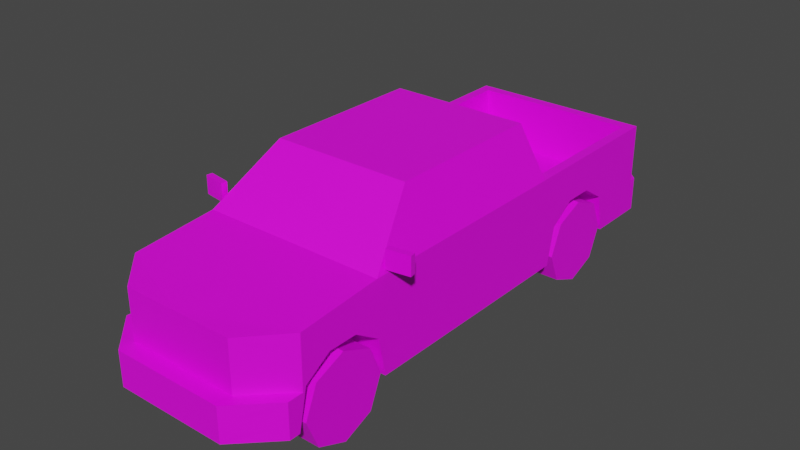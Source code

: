 # Source: Veh_Pickup_03_Yellow.blend  (saved by Blender 2.90.8; exported with 4.5.12 LTS)
import bpy
from mathutils import Matrix  # noqa: F401  (used for matrix-valued properties, if any)

bpy.ops.wm.read_factory_settings(use_empty=True)
scene = bpy.context.scene
scene.name = 'Scene'

# ---- collections
col_collection = bpy.data.collections.new('Collection'); scene.collection.children.link(col_collection)

# ---- images (referenced by path relative to the original .blend; pixels are not part of the script)
import os
ASSET_DIR = os.environ.get("B2B_ASSET_DIR", "")  # directory of the original .blend (textures are referenced by path, not embedded)
HERE = os.path.dirname(os.path.abspath(__file__))  # packed textures are extracted next to this script under _unpacked/

def load_image(name, relpath, width, height, colorspace="sRGB"):
    """Load a texture the original file referenced (path relative to the .blend, or extracted next to this script)."""
    p = next((c for c in (os.path.join(HERE, relpath), os.path.join(ASSET_DIR, relpath)) if relpath and os.path.exists(c)), "")
    if p:
        img = bpy.data.images.load(p, check_existing=True)
        img.name = name
    else:  # same state as the original file: an image datablock whose file is absent (Cycles renders it pink)
        img = bpy.data.images.new(name, width, height)
        img.source = "FILE"
        img.filepath = "//" + (relpath or name)
    img.colorspace_settings.name = colorspace
    return img
img_city_vehicles_pallete_png = load_image('city_vehicles_pallete.png', 'city_vehicles_pallete.png', 1024, 1024, 'sRGB')

# ---- materials (node trees are filled in below, after node groups)
mat_material_001 = bpy.data.materials.new('Material.001')
mat_material_001.use_transparent_shadow = False

# ---- material node trees
mat_material_001.use_nodes = True; mat_material_001.node_tree.nodes.clear()
_N = mat_material_001.node_tree.nodes; _L = mat_material_001.node_tree.links
n0 = _N.new('ShaderNodeBsdfPrincipled'); n0.name = 'Principled BSDF'; n0.location = (10, 300)
n0.distribution = 'GGX'
n0.subsurface_method = 'BURLEY'
n0.inputs[3].default_value = 1.45
n0.inputs[27].default_value = (0.0, 0.0, 0.0, 1.0)
n0.inputs[28].default_value = 1.0
n1 = _N.new('ShaderNodeOutputMaterial'); n1.name = 'Material Output'; n1.location = (300, 300)
n2 = _N.new('ShaderNodeTexImage'); n2.name = 'Image Texture'; n2.location = (-361, 1)
n2.image = img_city_vehicles_pallete_png
n2.interpolation = 'Closest'
_L.new(n0.outputs[0], n1.inputs[0])
_L.new(n2.outputs[0], n0.inputs[0])
n1.is_active_output = True

# ---- world
world_world = bpy.data.worlds.new('World'); scene.world = world_world
world_world.use_nodes = True; world_world.node_tree.nodes.clear()
_N = world_world.node_tree.nodes; _L = world_world.node_tree.links
n0 = _N.new('ShaderNodeOutputWorld'); n0.name = 'World Output'; n0.location = (300, 300)
n1 = _N.new('ShaderNodeBackground'); n1.name = 'Background'; n1.location = (10, 300)
n1.inputs[0].default_value = (0.05088, 0.05088, 0.05088, 1.0)
_L.new(n1.outputs[0], n0.inputs[0])
n0.is_active_output = True
world_world.color = (0.05088, 0.05088, 0.05088)
world_world.use_sun_shadow = False
world_world.sun_shadow_jitter_overblur = 0.0

# ---- meshes
me_plane = bpy.data.meshes.new('Plane')
me_plane.from_pydata([(0.3294, -1.288, 0.4533), (0.3294, -0.7977, 0.4533), (0.3294, 0.7095, 0.4533), (0.3294, 1.2, 0.4533), (0.4947, 1.518, 0.7855), (0.5561, 1.58, 0.2214), (0.5096, -0.7794, 0.804), (0.3912, -0.4659, 1.073), (0.5561, 0.5821, 0.2214), (0.542, 0.4541, 0.8133), (0.4317, 0.4541, 1.064), (0.542, -0.0557, 0.8133), (0.5561, -0.0009182, 0.2214), (0.4317, -0.0557, 1.064), (0.4317, -0.4255, 1.064), (0.542, -0.7174, 0.8133), (0.4176, -0.4393, 1.096), (0.5561, -0.806, 0.7812), (0.4317, 0.05123, 1.064), (0.542, 0.05123, 0.8133), (0.5028, 0.5759, 0.8157), (0.3946, 0.5318, 1.061), (0.5561, -0.0009181, 0.7812), (0.4176, -0.0009182, 1.096), (0.4947, 0.6434, 0.7815), (0.4176, 0.5256, 1.096), (0.3378, -1.525, 0.7291), (0.5561, -1.307, 0.7385), (0.3378, -1.525, 0.2214), (0.5561, -1.307, 0.428), (0.3378, -1.525, 0.428), (0.3378, -1.618, 0.428), (0.3378, -1.618, 0.2214), (0.5561, -1.401, 0.2214), (0.5561, -1.401, 0.428), (0.256, -1.525, 0.6749), (0.2903, -1.525, 0.6291), (0.2903, -1.525, 0.5058), (0.3705, -1.492, 0.6768), (0.3705, -1.492, 0.5001), (0.5156, -1.348, 0.5001), (0.5156, -1.348, 0.6768), (0.3705, -1.492, 0.6152), (0.3705, -1.492, 0.5592), (0.4484, -1.415, 0.6152), (0.4484, -1.415, 0.5592), (0.4098, -1.453, 0.6768), (0.4098, -1.453, 0.6152), (0.4098, -1.453, 0.5001), (0.4098, -1.453, 0.5592), (0.3956, -1.561, 0.3657), (0.3956, -1.561, 0.2779), (0.4932, -1.463, 0.2779), (0.4932, -1.463, 0.3657), (0.09923, -1.618, 0.3826), (0.09923, -1.618, 0.2773), (0.1946, -1.525, 0.5058), (0.1946, -1.525, 0.5657), (0.06178, -1.525, 0.5657), (0.06178, -1.525, 0.6085), (0.5561, 1.2, 0.4533), (0.5561, 0.7095, 0.4533), (0.3294, 0.9548, 0.2214), (0.5561, 0.6606, 0.2214), (0.3294, 0.6606, 0.2214), (0.5561, 1.246, 0.2214), (0.3294, 1.246, 0.2214), (0.5561, -0.7977, 0.4533), (0.5561, -0.806, 0.458), (0.5561, -1.288, 0.4533), (0.3294, -1.043, 0.2214), (0.5561, -1.307, 0.3621), (0.3294, -1.337, 0.2214), (0.5263, -1.337, 0.2214), (0.5561, -1.337, 0.2214), (0.5561, -0.7518, 0.2214), (0.3294, -0.7518, 0.2214), (0.3294, -0.9557, 0.5551), (0.3294, -1.13, 0.5551), (0.3294, -1.043, 0.5268), (0.5561, -1.13, 0.5551), (0.5561, -0.9557, 0.5551), (0.3294, 1.042, 0.5551), (0.3294, 0.8675, 0.5551), (0.3294, 0.9548, 0.516), (0.5561, 0.8675, 0.5551), (0.5561, 1.042, 0.5551), (0.5561, 1.58, 0.7858), (0.5561, 0.5821, 0.7812), (0.5561, 1.58, 0.428), (0.5097, 1.667, 0.2214), (0.5561, 1.62, 0.2214), (0.5561, 1.62, 0.428), (0.5097, 1.667, 0.428), (0.4947, 1.519, 0.4533), (0.4947, 0.6445, 0.4533), (0.5561, 1.58, 0.5145), (0.5561, 1.58, 0.685), (0.5561, 1.419, 0.685), (0.5561, 1.419, 0.6272), (0.5561, 1.469, 0.5609), (0.5561, 1.469, 0.5145), (0.4617, 1.58, 0.685), (0.4617, 1.58, 0.5145), (0.14, 1.58, 0.7858), (0.14, 1.58, 0.7443), (0.1023, 1.58, 0.7067), (0.4617, 1.58, 0.5609), (0.5561, 1.58, 0.5609), (0.1002, 1.667, 0.384), (0.1002, 1.667, 0.2765), (0.3294, 0.9548, 0.4533), (0.4947, 1.2, 0.7835), (0.4947, 1.042, 0.7825), (0.4947, 0.8675, 0.782), (0.4947, 0.7095, 0.7818), (0.4947, 1.2, 0.4533), (0.4947, 1.042, 0.5551), (0.4947, 0.8675, 0.5551), (0.4947, 0.7095, 0.4533), (0.3294, 1.519, 0.4533), (0.3294, 0.6445, 0.4533), (-0.3294, -1.288, 0.4533), (-0.3294, -0.7977, 0.4533), (-0.3294, 0.7095, 0.4533), (-0.3294, 1.2, 0.4533), (-0.4947, 1.518, 0.7855), (-0.5561, 1.58, 0.2214), (-0.5096, -0.7794, 0.804), (-0.3912, -0.4659, 1.073), (-0.5561, 0.5821, 0.2214), (-0.542, 0.4541, 0.8133), (-0.4317, 0.4541, 1.064), (0.0, -1.525, 0.7291), (0.0, -1.525, 0.2214), (0.0, 1.58, 0.7858), (0.0, 1.58, 0.2214), (0.0, -0.806, 0.7812), (0.0, -0.4393, 1.096), (0.0, 0.5821, 0.2214), (0.0, 0.5821, 0.7812), (0.0, 0.5256, 1.096), (-0.542, -0.0557, 0.8133), (-0.5561, -0.0009182, 0.2214), (-0.4317, -0.0557, 1.064), (-0.4317, -0.4255, 1.064), (-0.542, -0.7174, 0.8133), (0.0, -0.4659, 1.073), (0.0, -0.7794, 0.804), (-0.4176, -0.4393, 1.096), (-0.5561, -0.806, 0.7812), (-0.4317, 0.05123, 1.064), (-0.542, 0.05123, 0.8133), (-0.5028, 0.5759, 0.8157), (-0.3946, 0.5318, 1.061), (-0.5561, -0.0009181, 0.7812), (-0.4176, -0.0009182, 1.096), (-0.4947, 0.6434, 0.7815), (-0.4176, 0.5256, 1.096), (0.0, 0.5759, 0.8157), (0.0, 0.5318, 1.061), (-0.3378, -1.525, 0.7291), (-0.5561, -1.307, 0.7385), (-0.3378, -1.525, 0.2214), (-0.5561, -1.307, 0.428), (0.0, -1.525, 0.428), (-0.3378, -1.525, 0.428), (0.0, -1.618, 0.428), (0.0, -1.618, 0.2214), (-0.3378, -1.618, 0.428), (-0.3378, -1.618, 0.2214), (-0.5561, -1.401, 0.2214), (-0.5561, -1.401, 0.428), (0.0, -1.525, 0.6749), (0.0, -1.525, 0.5058), (-0.256, -1.525, 0.6749), (-0.2903, -1.525, 0.6291), (-0.2903, -1.525, 0.5058), (-0.3705, -1.492, 0.6768), (-0.3705, -1.492, 0.5001), (-0.5156, -1.348, 0.5001), (-0.5156, -1.348, 0.6768), (-0.3705, -1.492, 0.6152), (-0.3705, -1.492, 0.5592), (-0.4484, -1.415, 0.6152), (-0.4484, -1.415, 0.5592), (-0.4098, -1.453, 0.6768), (-0.4098, -1.453, 0.6152), (-0.4098, -1.453, 0.5001), (-0.4098, -1.453, 0.5592), (-0.3956, -1.561, 0.3657), (-0.3956, -1.561, 0.2779), (-0.4932, -1.463, 0.2779), (-0.4932, -1.463, 0.3657), (0.0, -1.618, 0.3826), (0.0, -1.618, 0.2773), (-0.09923, -1.618, 0.3826), (-0.09923, -1.618, 0.2773), (-0.1946, -1.525, 0.5058), (0.0, -1.525, 0.6085), (0.0, -1.525, 0.5657), (-0.1946, -1.525, 0.5657), (-0.06178, -1.525, 0.5657), (-0.06178, -1.525, 0.6085), (-0.5561, 1.2, 0.4533), (-0.5561, 0.7095, 0.4533), (-0.3294, 0.9548, 0.2214), (-0.5561, 0.6606, 0.2214), (-0.3294, 0.6606, 0.2214), (-0.5561, 1.246, 0.2214), (-0.3294, 1.246, 0.2214), (-0.5561, -0.7977, 0.4533), (-0.5561, -0.806, 0.458), (-0.5561, -1.288, 0.4533), (-0.3294, -1.043, 0.2214), (-0.5561, -1.307, 0.3621), (-0.3294, -1.337, 0.2214), (-0.5263, -1.337, 0.2214), (-0.5561, -1.337, 0.2214), (-0.5561, -0.7518, 0.2214), (-0.3294, -0.7518, 0.2214), (-0.3294, -0.9557, 0.5551), (-0.3294, -1.13, 0.5551), (-0.3294, -1.043, 0.5268), (-0.5561, -1.13, 0.5551), (-0.5561, -0.9557, 0.5551), (-0.3294, 1.042, 0.5551), (-0.3294, 0.8675, 0.5551), (-0.3294, 0.9548, 0.516), (-0.5561, 0.8675, 0.5551), (-0.5561, 1.042, 0.5551), (-0.5561, 1.58, 0.7858), (-0.5561, 0.5821, 0.7812), (0.0, 0.6434, 0.7815), (0.0, 1.518, 0.7855), (0.0, 1.58, 0.428), (-0.5561, 1.58, 0.428), (0.0, 1.667, 0.2214), (0.0, 1.667, 0.428), (-0.5097, 1.667, 0.2214), (-0.5561, 1.62, 0.2214), (-0.5561, 1.62, 0.428), (-0.5097, 1.667, 0.428), (0.0, 1.519, 0.4533), (0.0, 0.6445, 0.4533), (-0.4947, 1.519, 0.4533), (-0.4947, 0.6445, 0.4533), (-0.5561, 1.58, 0.5145), (-0.5561, 1.58, 0.685), (-0.5561, 1.419, 0.685), (-0.5561, 1.419, 0.6272), (-0.5561, 1.469, 0.5609), (-0.5561, 1.469, 0.5145), (-0.4617, 1.58, 0.685), (-0.4617, 1.58, 0.5145), (0.0, 1.58, 0.7067), (-0.14, 1.58, 0.7858), (-0.14, 1.58, 0.7443), (-0.1023, 1.58, 0.7067), (-0.4617, 1.58, 0.5609), (-0.5561, 1.58, 0.5609), (0.0, 1.667, 0.2765), (0.0, 1.667, 0.384), (-0.1002, 1.667, 0.384), (-0.1002, 1.667, 0.2765), (-0.3294, 0.9548, 0.4533), (-0.4947, 1.2, 0.7835), (-0.4947, 1.042, 0.7825), (-0.4947, 0.8675, 0.782), (-0.4947, 0.7095, 0.7818), (-0.4947, 1.2, 0.4533), (-0.4947, 1.042, 0.5551), (-0.4947, 0.8675, 0.5551), (-0.4947, 0.7095, 0.4533), (-0.3294, 1.519, 0.4533), (-0.3294, 0.6445, 0.4533), (0.5498, -0.7415, 0.7998), (0.5498, -0.7415, 0.9086), (0.5443, -0.7067, 0.7998), (0.5443, -0.7067, 0.9086), (0.6857, -0.7203, 0.7998), (0.6857, -0.7203, 0.9086), (0.6803, -0.6855, 0.7998), (0.6803, -0.6855, 0.9086), (-0.5498, -0.7415, 0.7998), (-0.5498, -0.7415, 0.9086), (-0.5443, -0.7067, 0.7998), (-0.5443, -0.7067, 0.9086), (-0.6857, -0.7203, 0.7998), (-0.6857, -0.7203, 0.9086), (-0.6803, -0.6855, 0.7998), (-0.6803, -0.6855, 0.9086), (0.3087, 0.6986, 0.4473), (0.3087, 1.211, 0.4473), (0.3087, 1.046, 0.5683), (0.3087, 0.8636, 0.5683), (0.3087, 0.9548, 0.5218), (0.3087, 0.9548, 0.4473), (0.5258, 1.211, 0.4473), (0.5258, 1.046, 0.5683), (0.5258, 0.8636, 0.5683), (0.5258, 0.6986, 0.4473), (-0.3087, 0.6986, 0.4473), (-0.3087, 1.211, 0.4473), (-0.3087, 1.046, 0.5683), (-0.3087, 0.8636, 0.5683), (-0.3087, 0.9548, 0.5218), (-0.3087, 0.9548, 0.4473), (-0.5258, 1.211, 0.4473), (-0.5258, 1.046, 0.5683), (-0.5258, 0.8636, 0.5683), (-0.5258, 0.6986, 0.4473), (0.4317, -0.0009182, 1.064), (0.542, -0.0009181, 0.8133), (-0.4317, -0.0009182, 1.064), (-0.542, -0.0009181, 0.8133)], [], [(77, 1, 67, 68, 81), (70, 1, 77, 79), (1, 76, 75, 67), (117, 116, 60, 86), (3, 82, 84, 111), (3, 66, 65, 60, 116), (28, 73, 74, 33, 32), (6, 7, 147, 148), (233, 24, 95, 121, 244), (16, 23, 25, 141, 138), (21, 20, 159, 160), (87, 97, 102, 107, 103, 96, 89, 235, 255, 106, 105, 104), (15, 11, 13, 14), (22, 12, 8, 88), (18, 19, 9, 10), (7, 6, 17, 16), (6, 148, 137, 17), (147, 7, 16, 138), (15, 14, 16, 17), (14, 13, 23, 16), (11, 15, 17, 22), (13, 312, 23), (10, 9, 88, 25), (9, 19, 22, 88), (18, 10, 25, 23), (19, 313, 22), (20, 21, 25, 88), (159, 20, 88, 140), (21, 160, 141, 25), (26, 30, 39, 43, 42, 38, 46, 41, 27), (26, 27, 17, 137, 133), (165, 30, 26, 133, 173, 35, 36, 37, 56, 174), (32, 31, 167, 194, 54, 55, 195, 168), (34, 31, 50, 53), (30, 165, 167, 31), (134, 28, 32, 168), (29, 30, 31, 34), (174, 56, 57, 58, 200), (27, 41, 40, 48, 39, 30, 29), (40, 41, 46, 47, 44, 45, 49, 48), (43, 49, 47, 42), (48, 49, 43, 39), (47, 46, 38, 42), (47, 49, 45, 44), (195, 55, 54, 194), (53, 50, 51, 52), (52, 51, 32, 33, 34, 53), (32, 51, 50, 31), (200, 58, 59, 199), (59, 58, 57), (62, 2, 64), (119, 118, 85, 61), (88, 8, 63, 61, 85, 86, 60, 65, 5, 89, 96, 101, 100, 99, 98, 97, 87), (64, 2, 119, 61, 63), (66, 3, 62), (68, 67, 75, 12, 22, 17), (0, 78, 80, 69), (72, 0, 69, 71, 74, 73), (74, 71, 29, 34, 33), (27, 29, 71, 69, 80, 81, 68, 17), (76, 1, 70), (70, 0, 72), (5, 65, 66, 62, 64, 63, 8, 139, 136), (8, 12, 75, 76, 70, 72, 73, 28, 134, 139), (77, 78, 79), (80, 78, 77, 81), (70, 79, 78, 0), (82, 83, 84), (118, 83, 82, 117), (111, 84, 83, 2), (4, 112, 113, 114, 115, 24, 88, 87), (24, 233, 140, 88), (234, 4, 87, 104, 135), (89, 5, 91, 92), (235, 89, 92, 93, 238), (238, 93, 90, 237, 261, 110, 109, 262), (90, 93, 92, 91), (5, 136, 237, 90, 91), (82, 3, 116, 117), (4, 234, 243, 120, 94), (85, 118, 117, 86), (97, 98, 99, 100, 108), (96, 103, 107, 108), (104, 105, 106, 255, 135), (108, 107, 102, 97), (108, 100, 101, 96), (262, 109, 110, 261), (62, 3, 111), (62, 111, 2), (2, 83, 118, 119), (113, 117, 118, 114), (112, 116, 117, 113), (114, 118, 119, 115), (112, 4, 94, 116), (95, 24, 115, 119), (116, 94, 120, 3), (95, 119, 2, 121), (3, 120, 243, 244, 121, 2, 111), (221, 225, 212, 211, 123), (214, 223, 221, 123), (123, 211, 219, 220), (271, 230, 204, 270), (125, 265, 228, 226), (125, 270, 204, 209, 210), (163, 170, 171, 218, 217), (128, 148, 147, 129), (233, 244, 275, 246, 157), (149, 138, 141, 158, 156), (154, 160, 159, 153), (231, 256, 257, 258, 255, 235, 236, 247, 254, 259, 253, 248), (146, 145, 144, 142), (155, 232, 130, 143), (151, 132, 131, 152), (129, 149, 150, 128), (128, 150, 137, 148), (147, 138, 149, 129), (146, 150, 149, 145), (145, 149, 156, 144), (142, 155, 150, 146), (144, 156, 314), (132, 158, 232, 131), (131, 232, 155, 152), (151, 156, 158, 132), (152, 155, 315), (153, 232, 158, 154), (159, 140, 232, 153), (154, 158, 141, 160), (161, 162, 181, 186, 178, 182, 183, 179, 166), (161, 133, 137, 150, 162), (165, 174, 198, 177, 176, 175, 173, 133, 161, 166), (170, 168, 195, 197, 196, 194, 167, 169), (172, 193, 190, 169), (166, 169, 167, 165), (134, 168, 170, 163), (164, 172, 169, 166), (174, 200, 202, 201, 198), (162, 164, 166, 179, 188, 180, 181), (180, 188, 189, 185, 184, 187, 186, 181), (183, 182, 187, 189), (188, 179, 183, 189), (187, 182, 178, 186), (187, 184, 185, 189), (195, 194, 196, 197), (193, 192, 191, 190), (192, 193, 172, 171, 170, 191), (170, 169, 190, 191), (200, 199, 203, 202), (203, 201, 202), (206, 208, 124), (273, 205, 229, 272), (232, 231, 248, 249, 250, 251, 252, 247, 236, 127, 209, 204, 230, 229, 205, 207, 130), (208, 207, 205, 273, 124), (210, 206, 125), (212, 150, 155, 143, 219, 211), (122, 213, 224, 222), (216, 217, 218, 215, 213, 122), (218, 171, 172, 164, 215), (162, 150, 212, 225, 224, 213, 215, 164), (220, 214, 123), (214, 216, 122), (127, 136, 139, 130, 207, 208, 206, 210, 209), (130, 139, 134, 163, 217, 216, 214, 220, 219, 143), (221, 223, 222), (224, 225, 221, 222), (214, 122, 222, 223), (226, 228, 227), (272, 271, 226, 227), (265, 124, 227, 228), (126, 231, 232, 157, 269, 268, 267, 266), (157, 232, 140, 233), (234, 135, 256, 231, 126), (236, 241, 240, 127), (235, 238, 242, 241, 236), (238, 262, 263, 264, 261, 237, 239, 242), (239, 240, 241, 242), (127, 240, 239, 237, 136), (226, 271, 270, 125), (126, 245, 274, 243, 234), (229, 230, 271, 272), (248, 260, 251, 250, 249), (247, 260, 259, 254), (256, 135, 255, 258, 257), (260, 248, 253, 259), (260, 247, 252, 251), (262, 261, 264, 263), (206, 265, 125), (206, 124, 265), (124, 273, 272, 227), (267, 268, 272, 271), (266, 267, 271, 270), (268, 269, 273, 272), (266, 270, 245, 126), (246, 273, 269, 157), (270, 125, 274, 245), (246, 275, 124, 273), (125, 265, 124, 275, 244, 243, 274), (276, 277, 279, 278), (278, 279, 283, 282), (282, 283, 281, 280), (280, 281, 277, 276), (278, 282, 280, 276), (283, 279, 277, 281), (284, 286, 287, 285), (286, 290, 291, 287), (290, 288, 289, 291), (288, 284, 285, 289), (286, 284, 288, 290), (291, 289, 285, 287), (293, 297, 296, 294), (294, 296, 295), (300, 299, 294, 295), (297, 292, 295, 296), (294, 299, 298, 293), (292, 301, 300, 295), (303, 304, 306, 307), (304, 305, 306), (310, 305, 304, 309), (307, 306, 305, 302), (304, 303, 308, 309), (302, 305, 310, 311), (312, 13, 11, 313), (312, 18, 23), (313, 19, 18, 312), (313, 11, 22), (314, 315, 142, 144), (151, 314, 156), (315, 314, 151, 152), (142, 315, 155), (56, 37, 36, 35, 173, 199, 59, 57), (199, 173, 175, 176, 177, 198, 201, 203)])
_uv = me_plane.uv_layers.new(name='UVMap')
_uv.uv.foreach_set('vector', [0.2493, 0.06333, 0.2493, 0.06282, 0.2501, 0.06282, 0.2501, 0.06285, 0.2501, 0.06333, 0.2589, 0.05743, 0.2582, 0.05823, 0.2578, 0.05771, 0.2579, 0.05743, 0.2471, 0.06426, 0.2471, 0.06502, 0.2463, 0.06502, 0.2463, 0.06426, 0.2524, 0.0643, 0.2524, 0.06481, 0.2522, 0.06481, 0.2522, 0.0643, 0.2467, 0.06411, 0.2463, 0.0636, 0.2465, 0.06332, 0.2467, 0.06332, 0.2493, 0.06516, 0.2493, 0.06441, 0.2501, 0.06441, 0.2501, 0.06516, 0.2499, 0.06516, 0.2471, 0.06017, 0.2477, 0.05956, 0.2478, 0.05956, 0.2478, 0.05977, 0.2471, 0.06047, 0.1162, 0.03235, 0.1167, 0.03103, 0.1184, 0.03103, 0.1184, 0.03235, 0.9877, 0.5814, 0.9877, 0.5789, 0.9894, 0.5789, 0.9894, 0.5797, 0.9894, 0.5814, 0.9851, 0.5677, 0.9851, 0.5655, 0.9851, 0.5628, 0.9873, 0.5628, 0.9873, 0.5677, 0.1139, 0.04021, 0.115, 0.03976, 0.115, 0.04187, 0.1139, 0.04187, 0.9817, 0.5838, 0.9812, 0.5838, 0.9812, 0.5833, 0.9806, 0.5833, 0.9803, 0.5833, 0.9803, 0.5838, 0.9799, 0.5838, 0.9799, 0.581, 0.9813, 0.581, 0.9813, 0.5815, 0.9815, 0.5817, 0.9817, 0.5817, 0.1148, 0.03667, 0.1148, 0.0339, 0.1159, 0.0339, 0.1159, 0.03545, 0.9828, 0.5711, 0.9799, 0.5711, 0.9799, 0.5681, 0.9828, 0.5681, 0.1159, 0.03337, 0.1148, 0.03337, 0.1148, 0.03176, 0.1159, 0.03176, 0.9853, 0.5679, 0.9846, 0.5695, 0.9844, 0.5696, 0.9851, 0.5677, 0.9846, 0.5695, 0.9873, 0.5695, 0.9873, 0.5696, 0.9844, 0.5696, 0.9873, 0.5679, 0.9853, 0.5679, 0.9851, 0.5677, 0.9873, 0.5677, 0.9829, 0.5747, 0.9842, 0.5732, 0.9844, 0.5733, 0.9828, 0.5751, 0.9842, 0.5732, 0.9842, 0.5713, 0.9844, 0.5711, 0.9844, 0.5733, 0.9829, 0.5713, 0.9829, 0.5747, 0.9828, 0.5751, 0.9828, 0.5711, 0.9842, 0.5713, 0.9842, 0.5711, 0.9844, 0.5711, 0.9842, 0.5687, 0.9829, 0.5687, 0.9828, 0.5681, 0.9844, 0.5684, 0.9829, 0.5687, 0.9829, 0.5707, 0.9828, 0.5711, 0.9828, 0.5681, 0.9842, 0.5707, 0.9842, 0.5687, 0.9844, 0.5684, 0.9844, 0.5711, 0.9829, 0.5707, 0.9829, 0.5711, 0.9828, 0.5711, 0.9831, 0.5784, 0.9819, 0.579, 0.9817, 0.5789, 0.9833, 0.5782, 0.9831, 0.581, 0.9831, 0.5784, 0.9833, 0.5782, 0.9833, 0.581, 0.9819, 0.579, 0.9819, 0.581, 0.9817, 0.581, 0.9817, 0.5789, 0.9844, 0.5834, 0.986, 0.5834, 0.9856, 0.5836, 0.9853, 0.5836, 0.985, 0.5836, 0.9847, 0.5836, 0.9847, 0.5838, 0.9847, 0.5843, 0.9844, 0.5846, 0.9855, 0.5732, 0.9844, 0.5721, 0.9844, 0.5696, 0.9873, 0.5696, 0.9873, 0.5732, 0.986, 0.5817, 0.986, 0.5834, 0.9844, 0.5834, 0.9844, 0.5817, 0.9847, 0.5817, 0.9847, 0.583, 0.9849, 0.5832, 0.9856, 0.5832, 0.9856, 0.5827, 0.9856, 0.5817, 0.9879, 0.5723, 0.9888, 0.5723, 0.9888, 0.5738, 0.9886, 0.5738, 0.9886, 0.5734, 0.9882, 0.5734, 0.9882, 0.5738, 0.9879, 0.5738, 0.9888, 0.5713, 0.9888, 0.5723, 0.9886, 0.572, 0.9886, 0.5716, 0.9884, 0.5844, 0.9884, 0.5829, 0.9888, 0.5829, 0.9888, 0.5844, 0.246, 0.06017, 0.2471, 0.06017, 0.2471, 0.06047, 0.246, 0.06047, 0.9874, 0.5854, 0.9884, 0.5844, 0.9888, 0.5844, 0.9878, 0.5854, 0.1185, 0.03007, 0.1185, 0.03088, 0.1183, 0.03088, 0.1183, 0.03033, 0.1183, 0.03007, 0.9844, 0.5846, 0.9847, 0.5843, 0.9856, 0.5843, 0.9856, 0.5838, 0.9856, 0.5836, 0.986, 0.5834, 0.986, 0.5846, 0.9808, 0.5141, 0.9754, 0.5141, 0.9753, 0.5108, 0.9772, 0.5108, 0.9772, 0.512, 0.979, 0.512, 0.9789, 0.5108, 0.9808, 0.5108, 0.9884, 0.5774, 0.9884, 0.5776, 0.9881, 0.5776, 0.9881, 0.5774, 0.8877, 0.5929, 0.8854, 0.5929, 0.8853, 0.5914, 0.8876, 0.5914, 0.8832, 0.5929, 0.8807, 0.5929, 0.8807, 0.5914, 0.8831, 0.5914, 0.9881, 0.5776, 0.9884, 0.5776, 0.9884, 0.5778, 0.9881, 0.5778, 0.5173, 0.04589, 0.5173, 0.03756, 0.5262, 0.03756, 0.5262, 0.04589, 0.9762, 0.4989, 0.9763, 0.501, 0.9744, 0.501, 0.9743, 0.4989, 0.9882, 0.5716, 0.9882, 0.572, 0.9879, 0.5723, 0.9879, 0.5713, 0.9888, 0.5713, 0.9886, 0.5716, 0.9879, 0.5723, 0.9882, 0.572, 0.9886, 0.572, 0.9888, 0.5723, 0.8179, 0.1266, 0.8179, 0.134, 0.8127, 0.134, 0.8127, 0.1266, 0.1198, 0.02667, 0.1218, 0.02667, 0.1218, 0.03293, 0.2472, 0.01955, 0.2434, 0.01561, 0.2472, 0.01483, 0.2524, 0.06322, 0.2524, 0.06373, 0.2522, 0.06373, 0.2522, 0.06322, 0.9828, 0.5681, 0.9799, 0.5681, 0.9799, 0.5677, 0.9811, 0.5674, 0.9816, 0.5666, 0.9816, 0.5658, 0.9811, 0.5649, 0.9799, 0.5647, 0.9799, 0.563, 0.981, 0.563, 0.9814, 0.563, 0.9814, 0.5636, 0.9816, 0.5636, 0.982, 0.5638, 0.9823, 0.5638, 0.9823, 0.563, 0.9828, 0.563, 0.2597, 0.062, 0.2597, 0.06274, 0.2592, 0.06274, 0.259, 0.06274, 0.259, 0.062, 0.2474, 0.06426, 0.2467, 0.06411, 0.2474, 0.06332, 0.9811, 0.5751, 0.9811, 0.5751, 0.9799, 0.5749, 0.9799, 0.5711, 0.9828, 0.5711, 0.9828, 0.5751, 0.2493, 0.06441, 0.2493, 0.0639, 0.2501, 0.0639, 0.2501, 0.06441, 0.2567, 0.0654, 0.2567, 0.06466, 0.2575, 0.06466, 0.2575, 0.06495, 0.2575, 0.0654, 0.2574, 0.0654, 0.979, 0.5845, 0.9796, 0.5843, 0.9799, 0.5843, 0.9799, 0.5848, 0.979, 0.5848, 0.9825, 0.5777, 0.981, 0.5777, 0.9806, 0.5777, 0.9811, 0.5776, 0.9816, 0.5768, 0.9816, 0.5759, 0.9811, 0.5751, 0.9828, 0.5751, 0.2589, 0.05837, 0.2582, 0.05823, 0.2589, 0.05743, 0.2589, 0.05743, 0.2582, 0.05664, 0.2589, 0.05648, 0.2478, 0.05011, 0.2478, 0.05119, 0.2471, 0.05119, 0.2471, 0.05214, 0.2471, 0.05309, 0.2478, 0.05309, 0.2478, 0.05334, 0.246, 0.05334, 0.246, 0.05011, 0.2478, 0.05334, 0.2478, 0.05523, 0.2478, 0.05766, 0.2471, 0.05766, 0.2471, 0.05861, 0.2471, 0.05956, 0.2477, 0.05956, 0.2471, 0.06017, 0.246, 0.06017, 0.246, 0.05334, 0.2578, 0.05771, 0.2578, 0.05715, 0.2579, 0.05743, 0.2501, 0.0639, 0.2493, 0.0639, 0.2493, 0.06333, 0.2501, 0.06333, 0.2589, 0.05743, 0.2579, 0.05743, 0.2578, 0.05715, 0.2582, 0.05664, 0.2463, 0.0636, 0.2463, 0.06304, 0.2465, 0.06332, 0.2524, 0.06373, 0.2529, 0.06373, 0.2529, 0.0643, 0.2524, 0.0643, 0.2467, 0.06332, 0.2465, 0.06332, 0.2463, 0.06304, 0.2467, 0.06252, 0.9847, 0.5786, 0.9864, 0.5786, 0.9872, 0.5786, 0.9881, 0.5786, 0.9889, 0.5786, 0.9892, 0.5786, 0.9895, 0.5789, 0.9844, 0.5789, 0.9892, 0.5786, 0.9892, 0.5761, 0.9895, 0.5761, 0.9895, 0.5789, 0.9847, 0.5761, 0.9847, 0.5786, 0.9844, 0.5789, 0.9844, 0.5768, 0.9844, 0.5761, 0.9808, 0.5592, 0.9799, 0.5592, 0.9799, 0.559, 0.9808, 0.559, 0.9757, 0.5765, 0.9757, 0.579, 0.9755, 0.579, 0.9753, 0.5788, 0.9753, 0.5765, 0.9839, 0.5753, 0.9839, 0.5776, 0.983, 0.5776, 0.983, 0.5753, 0.9832, 0.5753, 0.9832, 0.5757, 0.9837, 0.5757, 0.9837, 0.5753, 0.983, 0.5776, 0.9839, 0.5776, 0.9839, 0.5778, 0.983, 0.5778, 0.2478, 0.05011, 0.246, 0.05011, 0.246, 0.04983, 0.2476, 0.04983, 0.2478, 0.04998, 0.2529, 0.0643, 0.2529, 0.06481, 0.2524, 0.06481, 0.2524, 0.0643, 0.9877, 0.5789, 0.9877, 0.5814, 0.986, 0.5814, 0.986, 0.5797, 0.986, 0.5789, 0.2522, 0.06373, 0.2524, 0.06373, 0.2524, 0.0643, 0.2522, 0.0643, 0.9169, 0.5579, 0.9169, 0.5594, 0.9163, 0.5594, 0.9157, 0.5589, 0.9157, 0.5579, 0.8861, 0.5891, 0.8861, 0.5884, 0.8864, 0.5884, 0.8864, 0.5891, 0.8117, 0.1213, 0.81, 0.1213, 0.8084, 0.1198, 0.8084, 0.1155, 0.8117, 0.1155, 0.9137, 0.5956, 0.9137, 0.5947, 0.9149, 0.5947, 0.9149, 0.5956, 0.888, 0.5595, 0.888, 0.5603, 0.8876, 0.5603, 0.8876, 0.5595, 0.5212, 0.03963, 0.5212, 0.0467, 0.5135, 0.0467, 0.5135, 0.03963, 0.2474, 0.06332, 0.2467, 0.06411, 0.2467, 0.06332, 0.2472, 0.01955, 0.2434, 0.01955, 0.2434, 0.01561, 0.2529, 0.06322, 0.2529, 0.06373, 0.2524, 0.06373, 0.2524, 0.06322, 0.9697, 0.5819, 0.9709, 0.5819, 0.9708, 0.5828, 0.9697, 0.5828, 0.9697, 0.5811, 0.9714, 0.5811, 0.9709, 0.5819, 0.9697, 0.5819, 0.9697, 0.5828, 0.9708, 0.5828, 0.9714, 0.5836, 0.9697, 0.5836, 0.9697, 0.5811, 0.9697, 0.5795, 0.9714, 0.5795, 0.9714, 0.5811, 0.9714, 0.584, 0.9697, 0.584, 0.9697, 0.5836, 0.9714, 0.5836, 0.977, 0.5832, 0.9754, 0.5832, 0.9754, 0.5824, 0.977, 0.5824, 0.9799, 0.5832, 0.9795, 0.5832, 0.9795, 0.5824, 0.9799, 0.5824, 0.977, 0.5824, 0.9754, 0.5824, 0.9754, 0.5807, 0.9799, 0.5807, 0.9799, 0.5824, 0.9795, 0.5824, 0.9783, 0.5824, 0.259, 0.06218, 0.2583, 0.06218, 0.2583, 0.0617, 0.2583, 0.06167, 0.259, 0.06167, 0.259, 0.05077, 0.258, 0.05077, 0.2579, 0.05049, 0.2582, 0.04998, 0.2485, 0.06435, 0.2493, 0.06435, 0.2493, 0.0651, 0.2485, 0.0651, 0.2588, 0.06116, 0.259, 0.06116, 0.259, 0.06167, 0.2588, 0.06167, 0.2467, 0.06062, 0.2467, 0.06141, 0.2465, 0.06141, 0.2463, 0.06113, 0.2491, 0.02463, 0.2517, 0.02463, 0.2527, 0.02463, 0.2527, 0.02836, 0.2491, 0.02836, 0.2449, 0.06017, 0.2449, 0.06047, 0.2442, 0.05977, 0.2442, 0.05956, 0.2443, 0.05956, 0.1205, 0.03235, 0.1184, 0.03235, 0.1184, 0.03103, 0.12, 0.03103, 0.9877, 0.5814, 0.9894, 0.5814, 0.9894, 0.5831, 0.9894, 0.5839, 0.9877, 0.5839, 0.9894, 0.5677, 0.9873, 0.5677, 0.9873, 0.5628, 0.9894, 0.5628, 0.9894, 0.5655, 0.1139, 0.04352, 0.1139, 0.04187, 0.115, 0.04187, 0.115, 0.04398, 0.9817, 0.5782, 0.9817, 0.5803, 0.9815, 0.5803, 0.9813, 0.5805, 0.9813, 0.581, 0.9799, 0.581, 0.9799, 0.5782, 0.9803, 0.5782, 0.9803, 0.5787, 0.9806, 0.5787, 0.9812, 0.5787, 0.9812, 0.5782, 0.1098, 0.03667, 0.1087, 0.03545, 0.1087, 0.0339, 0.1098, 0.0339, 0.977, 0.5711, 0.977, 0.5681, 0.9799, 0.5681, 0.9799, 0.5711, 0.1087, 0.03337, 0.1087, 0.03176, 0.1098, 0.03176, 0.1098, 0.03337, 0.9893, 0.5679, 0.9894, 0.5677, 0.9901, 0.5696, 0.9899, 0.5695, 0.9899, 0.5695, 0.9901, 0.5696, 0.9873, 0.5696, 0.9873, 0.5695, 0.9873, 0.5679, 0.9873, 0.5677, 0.9894, 0.5677, 0.9893, 0.5679, 0.9769, 0.5747, 0.977, 0.5751, 0.9754, 0.5733, 0.9755, 0.5732, 0.9755, 0.5732, 0.9754, 0.5733, 0.9754, 0.5711, 0.9755, 0.5713, 0.9769, 0.5713, 0.977, 0.5711, 0.977, 0.5751, 0.9769, 0.5747, 0.9755, 0.5713, 0.9754, 0.5711, 0.9755, 0.5711, 0.9755, 0.5687, 0.9754, 0.5684, 0.977, 0.5681, 0.9769, 0.5687, 0.9769, 0.5687, 0.977, 0.5681, 0.977, 0.5711, 0.9769, 0.5707, 0.9755, 0.5707, 0.9754, 0.5711, 0.9754, 0.5684, 0.9755, 0.5687, 0.9769, 0.5707, 0.977, 0.5711, 0.9769, 0.5711, 0.9831, 0.5836, 0.9833, 0.5838, 0.9817, 0.5831, 0.9819, 0.583, 0.9831, 0.581, 0.9833, 0.581, 0.9833, 0.5838, 0.9831, 0.5836, 0.9819, 0.583, 0.9817, 0.5831, 0.9817, 0.581, 0.9819, 0.581, 0.9844, 0.58, 0.9844, 0.5789, 0.9847, 0.5791, 0.9847, 0.5796, 0.9847, 0.5798, 0.985, 0.5798, 0.9853, 0.5798, 0.9856, 0.5798, 0.986, 0.58, 0.989, 0.5732, 0.9873, 0.5732, 0.9873, 0.5696, 0.9901, 0.5696, 0.9901, 0.5721, 0.986, 0.5817, 0.9856, 0.5817, 0.9856, 0.5807, 0.9856, 0.5803, 0.9849, 0.5803, 0.9847, 0.5804, 0.9847, 0.5817, 0.9844, 0.5817, 0.9844, 0.58, 0.986, 0.58, 0.9879, 0.5753, 0.9879, 0.5738, 0.9882, 0.5738, 0.9882, 0.5742, 0.9886, 0.5742, 0.9886, 0.5738, 0.9888, 0.5738, 0.9888, 0.5753, 0.9888, 0.5763, 0.9886, 0.576, 0.9886, 0.5756, 0.9888, 0.5753, 0.9884, 0.5814, 0.9888, 0.5814, 0.9888, 0.5829, 0.9884, 0.5829, 0.246, 0.06017, 0.246, 0.06047, 0.2449, 0.06047, 0.2449, 0.06017, 0.9874, 0.5804, 0.9878, 0.5804, 0.9888, 0.5814, 0.9884, 0.5814, 0.1185, 0.03007, 0.1183, 0.03007, 0.1183, 0.02981, 0.1183, 0.02925, 0.1185, 0.02925, 0.9844, 0.5789, 0.986, 0.5789, 0.986, 0.58, 0.9856, 0.5798, 0.9856, 0.5796, 0.9856, 0.5791, 0.9847, 0.5791, 0.9808, 0.4823, 0.9808, 0.4856, 0.9789, 0.4856, 0.979, 0.4844, 0.9772, 0.4844, 0.9772, 0.4856, 0.9753, 0.4856, 0.9754, 0.4823, 0.9884, 0.5736, 0.9881, 0.5736, 0.9881, 0.5734, 0.9884, 0.5734, 0.8877, 0.561, 0.8876, 0.5625, 0.8853, 0.5625, 0.8854, 0.561, 0.8832, 0.561, 0.8831, 0.5625, 0.8807, 0.5625, 0.8807, 0.561, 0.9881, 0.5734, 0.9881, 0.5732, 0.9884, 0.5732, 0.9884, 0.5734, 0.5173, 0.04589, 0.5262, 0.04589, 0.5262, 0.05422, 0.5173, 0.05422, 0.9762, 0.5199, 0.9743, 0.5199, 0.9744, 0.5178, 0.9763, 0.5178, 0.9882, 0.576, 0.9886, 0.576, 0.9888, 0.5763, 0.9879, 0.5763, 0.9879, 0.5753, 0.9882, 0.5756, 0.9879, 0.5753, 0.9888, 0.5753, 0.9886, 0.5756, 0.9882, 0.5756, 0.8179, 0.1266, 0.8127, 0.1266, 0.8127, 0.1193, 0.8179, 0.1193, 0.1198, 0.02085, 0.1218, 0.01459, 0.1218, 0.02085, 0.2474, 0.06141, 0.2474, 0.06237, 0.2467, 0.06221, 0.2588, 0.06008, 0.259, 0.06008, 0.259, 0.06059, 0.2588, 0.06059, 0.977, 0.5681, 0.977, 0.563, 0.9775, 0.563, 0.9775, 0.5638, 0.9778, 0.5638, 0.9782, 0.5636, 0.9784, 0.5636, 0.9784, 0.563, 0.9788, 0.563, 0.9799, 0.563, 0.9799, 0.5647, 0.9787, 0.5649, 0.9782, 0.5658, 0.9782, 0.5666, 0.9787, 0.5674, 0.9799, 0.5677, 0.9799, 0.5681, 0.2597, 0.062, 0.259, 0.062, 0.259, 0.06125, 0.2592, 0.06125, 0.2597, 0.06125, 0.2474, 0.06047, 0.2474, 0.06141, 0.2467, 0.06062, 0.9787, 0.5751, 0.977, 0.5751, 0.977, 0.5711, 0.9799, 0.5711, 0.9799, 0.5749, 0.9787, 0.5751, 0.259, 0.06326, 0.2583, 0.06326, 0.2583, 0.06275, 0.259, 0.06275, 0.2596, 0.06517, 0.2589, 0.06517, 0.2588, 0.06517, 0.2588, 0.06472, 0.2588, 0.06443, 0.2596, 0.06443, 0.979, 0.5845, 0.979, 0.5848, 0.978, 0.5848, 0.978, 0.5843, 0.9783, 0.5843, 0.9772, 0.5777, 0.977, 0.5751, 0.9787, 0.5751, 0.9782, 0.5759, 0.9782, 0.5768, 0.9787, 0.5776, 0.9792, 0.5777, 0.9788, 0.5777, 0.259, 0.04983, 0.259, 0.05077, 0.2582, 0.04998, 0.259, 0.05077, 0.259, 0.05173, 0.2582, 0.05157, 0.2442, 0.05011, 0.246, 0.05011, 0.246, 0.05334, 0.2442, 0.05334, 0.2442, 0.05309, 0.2449, 0.05309, 0.2449, 0.05214, 0.2449, 0.05119, 0.2442, 0.05119, 0.2442, 0.05334, 0.246, 0.05334, 0.246, 0.06017, 0.2449, 0.06017, 0.2443, 0.05956, 0.2449, 0.05956, 0.2449, 0.05861, 0.2449, 0.05766, 0.2442, 0.05766, 0.2442, 0.05523, 0.2579, 0.05049, 0.258, 0.05077, 0.2579, 0.05106, 0.2583, 0.06275, 0.2583, 0.06218, 0.259, 0.06218, 0.259, 0.06275, 0.259, 0.05077, 0.2582, 0.05157, 0.2579, 0.05106, 0.258, 0.05077, 0.2463, 0.06113, 0.2465, 0.06141, 0.2463, 0.0617, 0.2588, 0.06059, 0.2588, 0.06116, 0.2583, 0.06116, 0.2583, 0.06059, 0.2467, 0.06141, 0.2467, 0.06221, 0.2463, 0.0617, 0.2465, 0.06141, 0.9847, 0.5736, 0.9844, 0.5732, 0.9895, 0.5732, 0.9892, 0.5736, 0.9889, 0.5736, 0.9881, 0.5736, 0.9872, 0.5736, 0.9864, 0.5736, 0.9892, 0.5736, 0.9895, 0.5732, 0.9895, 0.5761, 0.9892, 0.5761, 0.9847, 0.5761, 0.9844, 0.5761, 0.9844, 0.5754, 0.9844, 0.5732, 0.9847, 0.5736, 0.9789, 0.5592, 0.9789, 0.559, 0.9799, 0.559, 0.9799, 0.5592, 0.9757, 0.5765, 0.9753, 0.5765, 0.9753, 0.5742, 0.9755, 0.5739, 0.9757, 0.5739, 0.9839, 0.5753, 0.9837, 0.5753, 0.9837, 0.5748, 0.9832, 0.5748, 0.9832, 0.5753, 0.983, 0.5753, 0.983, 0.573, 0.9839, 0.573, 0.983, 0.573, 0.983, 0.5727, 0.9839, 0.5727, 0.9839, 0.573, 0.2442, 0.05011, 0.2442, 0.04998, 0.2443, 0.04983, 0.246, 0.04983, 0.246, 0.05011, 0.2583, 0.06116, 0.2588, 0.06116, 0.2588, 0.06167, 0.2583, 0.06167, 0.9877, 0.5839, 0.986, 0.5839, 0.986, 0.5831, 0.986, 0.5814, 0.9877, 0.5814, 0.259, 0.06059, 0.259, 0.06116, 0.2588, 0.06116, 0.2588, 0.06059, 0.9083, 0.5579, 0.9094, 0.5579, 0.9094, 0.5589, 0.9088, 0.5594, 0.9083, 0.5594, 0.8861, 0.581, 0.8864, 0.581, 0.8864, 0.5817, 0.8861, 0.5817, 0.8117, 0.1096, 0.8117, 0.1155, 0.8084, 0.1155, 0.8084, 0.1112, 0.81, 0.1096, 0.9137, 0.5854, 0.9149, 0.5854, 0.9149, 0.5862, 0.9137, 0.5862, 0.883, 0.5595, 0.8834, 0.5595, 0.8834, 0.5603, 0.883, 0.5603, 0.5212, 0.03963, 0.5135, 0.03963, 0.5135, 0.03255, 0.5212, 0.03255, 0.2474, 0.06141, 0.2467, 0.06141, 0.2467, 0.06062, 0.2474, 0.06141, 0.2467, 0.06221, 0.2467, 0.06141, 0.2583, 0.06008, 0.2588, 0.06008, 0.2588, 0.06059, 0.2583, 0.06059, 0.9731, 0.5819, 0.9731, 0.5828, 0.9719, 0.5828, 0.9719, 0.5819, 0.9731, 0.5811, 0.9731, 0.5819, 0.9719, 0.5819, 0.9714, 0.5811, 0.9731, 0.5828, 0.9731, 0.5836, 0.9714, 0.5836, 0.9719, 0.5828, 0.9731, 0.5811, 0.9714, 0.5811, 0.9714, 0.5795, 0.9731, 0.5795, 0.9714, 0.584, 0.9714, 0.5836, 0.9731, 0.5836, 0.9731, 0.584, 0.977, 0.5782, 0.977, 0.579, 0.9754, 0.579, 0.9754, 0.5782, 0.9799, 0.5782, 0.9799, 0.579, 0.9795, 0.579, 0.9795, 0.5782, 0.977, 0.579, 0.9783, 0.579, 0.9795, 0.579, 0.9799, 0.579, 0.9799, 0.5807, 0.9754, 0.5807, 0.9754, 0.579, 0.1538, 0.05136, 0.1538, 0.05181, 0.1537, 0.05181, 0.1537, 0.05136, 0.951, 0.4819, 0.9506, 0.4819, 0.9506, 0.4814, 0.951, 0.4814, 0.1542, 0.05136, 0.1542, 0.05181, 0.1541, 0.05181, 0.1541, 0.05136, 0.1559, 0.04785, 0.1554, 0.04785, 0.1554, 0.04729, 0.1559, 0.04729, 0.1453, 0.06035, 0.1453, 0.06092, 0.1452, 0.06092, 0.1452, 0.06035, 0.1558, 0.05384, 0.1558, 0.05328, 0.156, 0.05328, 0.156, 0.05384, 0.1539, 0.05136, 0.1541, 0.05136, 0.1541, 0.05181, 0.1539, 0.05181, 0.9426, 0.4813, 0.9426, 0.4818, 0.9421, 0.4818, 0.9421, 0.4813, 0.1538, 0.05136, 0.1539, 0.05136, 0.1539, 0.05181, 0.1538, 0.05181, 0.1502, 0.06088, 0.1502, 0.06143, 0.1498, 0.06143, 0.1498, 0.06088, 0.1453, 0.06035, 0.1452, 0.06035, 0.1452, 0.05979, 0.1453, 0.05979, 0.1452, 0.06092, 0.1453, 0.06092, 0.1453, 0.06148, 0.1452, 0.06148, 0.9929, 0.5762, 0.9929, 0.5775, 0.9925, 0.5775, 0.9922, 0.5771, 0.9922, 0.5771, 0.9925, 0.5775, 0.9922, 0.578, 0.9922, 0.5771, 0.9922, 0.578, 0.9911, 0.578, 0.9911, 0.5771, 0.9929, 0.5775, 0.9929, 0.5788, 0.9922, 0.578, 0.9925, 0.5775, 0.9911, 0.578, 0.9922, 0.578, 0.9922, 0.5788, 0.9911, 0.5788, 0.9911, 0.5762, 0.9922, 0.5762, 0.9922, 0.5771, 0.9911, 0.5771, 0.9796, 0.5858, 0.979, 0.585, 0.9792, 0.5845, 0.9796, 0.5845, 0.979, 0.585, 0.979, 0.584, 0.9792, 0.5845, 0.9912, 0.5666, 0.9923, 0.5666, 0.9923, 0.5676, 0.9912, 0.5676, 0.9796, 0.5845, 0.9792, 0.5845, 0.979, 0.584, 0.9796, 0.5832, 0.9923, 0.5676, 0.9923, 0.5684, 0.9912, 0.5684, 0.9912, 0.5676, 0.9923, 0.5658, 0.9923, 0.5666, 0.9912, 0.5666, 0.9912, 0.5658, 0.1511, 0.04251, 0.1511, 0.04279, 0.1497, 0.04279, 0.1497, 0.04251, 0.9842, 0.5711, 0.9842, 0.5707, 0.9844, 0.5711, 0.1497, 0.04251, 0.1497, 0.04215, 0.1511, 0.04215, 0.1511, 0.04251, 0.9829, 0.5711, 0.9829, 0.5713, 0.9828, 0.5711, 0.1424, 0.04251, 0.1437, 0.04251, 0.1437, 0.04279, 0.1424, 0.04279, 0.9755, 0.5707, 0.9755, 0.5711, 0.9754, 0.5711, 0.1437, 0.04251, 0.1424, 0.04251, 0.1424, 0.04215, 0.1437, 0.04215, 0.9769, 0.5713, 0.9769, 0.5711, 0.977, 0.5711, 0.1246, 0.03293, 0.1185, 0.01888, 0.118, 0.01888, 0.1178, 0.01874, 0.1178, 0.03007, 0.1181, 0.03007, 0.1181, 0.03033, 0.1218, 0.03293, 0.1181, 0.03007, 0.1178, 0.03007, 0.1178, 0.01659, 0.118, 0.01645, 0.1185, 0.01645, 0.1246, 0.01459, 0.1218, 0.01459, 0.1181, 0.02981])
me_plane.materials.append(mat_material_001)
me_plane.use_remesh_fix_poles = True
me_plane.use_remesh_preserve_attributes = False
me_plane.use_mirror_vertex_groups = False
me_plane.update()
me_plane_001 = bpy.data.meshes.new('Plane.001')
me_plane_001.from_pydata([(0.3862, -1.043, 0.2549), (0.5561, -1.043, 0.2549), (0.3862, -0.7882, 0.2549), (0.5561, -0.7882, 0.2549), (0.3862, -0.8628, 0.0747), (0.5561, -0.8628, 0.0747), (0.3862, -1.043, 6.878e-05), (0.5561, -1.043, 6.878e-05), (0.3862, -1.223, 0.0747), (0.5561, -1.223, 0.0747), (0.3862, -1.298, 0.2549), (0.5561, -1.298, 0.2549), (0.3862, -1.223, 0.435), (0.5561, -1.223, 0.435), (0.3862, -1.043, 0.5097), (0.5561, -1.043, 0.5097), (0.3862, -0.8628, 0.435), (0.5561, -0.8628, 0.435), (0.5561, -0.9262, 0.1381), (0.5561, -0.8779, 0.2549), (0.5561, -1.043, 0.08975), (0.5561, -1.16, 0.1381), (0.5561, -1.208, 0.2549), (0.5561, -1.16, 0.3716), (0.5561, -1.043, 0.42), (0.5561, -0.9262, 0.3716)], [], [(0, 2, 4), (1, 18, 19), (2, 3, 5, 4), (0, 4, 6), (1, 20, 18), (4, 5, 7, 6), (0, 6, 8), (1, 21, 20), (6, 7, 9, 8), (0, 8, 10), (1, 22, 21), (8, 9, 11, 10), (0, 10, 12), (1, 23, 22), (10, 11, 13, 12), (0, 12, 14), (1, 24, 23), (12, 13, 15, 14), (0, 14, 16), (1, 25, 24), (14, 15, 17, 16), (0, 16, 2), (1, 19, 25), (16, 17, 3, 2), (19, 18, 5, 3), (18, 20, 7, 5), (20, 21, 9, 7), (21, 22, 11, 9), (22, 23, 13, 11), (23, 24, 15, 13), (24, 25, 17, 15), (25, 19, 3, 17)])
_uv = me_plane_001.uv_layers.new(name='UVMap')
_uv.uv.foreach_set('vector', [0.1241, 0.04306, 0.1244, 0.04362, 0.1239, 0.04362, 0.257, 0.04408, 0.2567, 0.04392, 0.2569, 0.04371, 0.1256, 0.03915, 0.1251, 0.03915, 0.1251, 0.03873, 0.1256, 0.03873, 0.1241, 0.04306, 0.1239, 0.04362, 0.1236, 0.04329, 0.257, 0.04408, 0.2567, 0.04423, 0.2567, 0.04392, 0.1243, 0.03959, 0.1239, 0.03959, 0.1239, 0.03916, 0.1243, 0.03916, 0.1241, 0.04306, 0.1236, 0.04329, 0.1236, 0.04283, 0.257, 0.04408, 0.2569, 0.04444, 0.2567, 0.04423, 0.1243, 0.03916, 0.1239, 0.03916, 0.1239, 0.03873, 0.1243, 0.03873, 0.1241, 0.04306, 0.1236, 0.04283, 0.1239, 0.0425, 0.257, 0.04408, 0.2572, 0.04444, 0.2569, 0.04444, 0.1256, 0.04071, 0.1252, 0.04071, 0.1252, 0.04027, 0.1256, 0.04027, 0.1241, 0.04306, 0.1239, 0.0425, 0.1244, 0.0425, 0.257, 0.04408, 0.2574, 0.04423, 0.2572, 0.04444, 0.1256, 0.04027, 0.1252, 0.04027, 0.1252, 0.03985, 0.1256, 0.03985, 0.1241, 0.04306, 0.1244, 0.0425, 0.1247, 0.04283, 0.257, 0.04408, 0.2574, 0.04393, 0.2574, 0.04423, 0.1251, 0.0457, 0.1247, 0.0457, 0.1247, 0.04527, 0.1251, 0.04527, 0.1241, 0.04306, 0.1247, 0.04283, 0.1247, 0.04329, 0.257, 0.04408, 0.2572, 0.04371, 0.2574, 0.04393, 0.1251, 0.04527, 0.1247, 0.04527, 0.1247, 0.04484, 0.1251, 0.04484, 0.1241, 0.04306, 0.1247, 0.04329, 0.1244, 0.04362, 0.257, 0.04408, 0.2569, 0.04371, 0.2572, 0.04371, 0.1256, 0.03959, 0.1251, 0.03959, 0.1251, 0.03915, 0.1256, 0.03915, 0.124, 0.04494, 0.1238, 0.04516, 0.1236, 0.04507, 0.1239, 0.04474, 0.1238, 0.04516, 0.1238, 0.04546, 0.1236, 0.04554, 0.1236, 0.04507, 0.1238, 0.04546, 0.124, 0.04567, 0.1239, 0.04587, 0.1236, 0.04554, 0.124, 0.04567, 0.1243, 0.04567, 0.1244, 0.04587, 0.1239, 0.04587, 0.1243, 0.04567, 0.1245, 0.04546, 0.1247, 0.04554, 0.1244, 0.04587, 0.1245, 0.04546, 0.1245, 0.04516, 0.1247, 0.04507, 0.1247, 0.04554, 0.1245, 0.04516, 0.1243, 0.04494, 0.1244, 0.04474, 0.1247, 0.04507, 0.1243, 0.04494, 0.124, 0.04494, 0.1239, 0.04474, 0.1244, 0.04474])
me_plane_001.materials.append(mat_material_001)
me_plane_001.use_remesh_fix_poles = True
me_plane_001.use_remesh_preserve_attributes = False
me_plane_001.use_mirror_vertex_groups = False
me_plane_001.update()
me_plane_002 = bpy.data.meshes.new('Plane.002')
me_plane_002.from_pydata([(-0.3862, -1.043, 0.2549), (-0.5561, -1.043, 0.2549), (-0.3862, -0.7882, 0.2549), (-0.5561, -0.7882, 0.2549), (-0.3862, -0.8628, 0.0747), (-0.5561, -0.8628, 0.0747), (-0.3862, -1.043, 6.878e-05), (-0.5561, -1.043, 6.878e-05), (-0.3862, -1.223, 0.0747), (-0.5561, -1.223, 0.0747), (-0.3862, -1.298, 0.2549), (-0.5561, -1.298, 0.2549), (-0.3862, -1.223, 0.435), (-0.5561, -1.223, 0.435), (-0.3862, -1.043, 0.5097), (-0.5561, -1.043, 0.5097), (-0.3862, -0.8628, 0.435), (-0.5561, -0.8628, 0.435), (-0.5561, -0.9262, 0.1381), (-0.5561, -0.8779, 0.2549), (-0.5561, -1.043, 0.08975), (-0.5561, -1.16, 0.1381), (-0.5561, -1.208, 0.2549), (-0.5561, -1.16, 0.3716), (-0.5561, -1.043, 0.42), (-0.5561, -0.9262, 0.3716)], [], [(0, 4, 2), (1, 19, 18), (2, 4, 5, 3), (0, 6, 4), (1, 18, 20), (4, 6, 7, 5), (0, 8, 6), (1, 20, 21), (6, 8, 9, 7), (0, 10, 8), (1, 21, 22), (8, 10, 11, 9), (0, 12, 10), (1, 22, 23), (10, 12, 13, 11), (0, 14, 12), (1, 23, 24), (12, 14, 15, 13), (0, 16, 14), (1, 24, 25), (14, 16, 17, 15), (0, 2, 16), (1, 25, 19), (16, 2, 3, 17), (19, 3, 5, 18), (18, 5, 7, 20), (20, 7, 9, 21), (21, 9, 11, 22), (22, 11, 13, 23), (23, 13, 15, 24), (24, 15, 17, 25), (25, 17, 3, 19)])
_uv = me_plane_002.uv_layers.new(name='UVMap')
_uv.uv.foreach_set('vector', [0.1176, 0.04508, 0.117, 0.04484, 0.1173, 0.04452, 0.257, 0.04295, 0.2572, 0.04332, 0.2569, 0.04332, 0.1255, 0.04527, 0.1255, 0.0457, 0.1251, 0.0457, 0.1251, 0.04527, 0.1176, 0.04508, 0.117, 0.04531, 0.117, 0.04484, 0.257, 0.04295, 0.2569, 0.04332, 0.2567, 0.0431, 0.1251, 0.03873, 0.1251, 0.03916, 0.1247, 0.03916, 0.1247, 0.03873, 0.1176, 0.04508, 0.1173, 0.04564, 0.117, 0.04531, 0.257, 0.04295, 0.2567, 0.0431, 0.2567, 0.0428, 0.1251, 0.03916, 0.1251, 0.03959, 0.1247, 0.03959, 0.1247, 0.03916, 0.1176, 0.04508, 0.1178, 0.04564, 0.1173, 0.04564, 0.257, 0.04295, 0.2567, 0.0428, 0.2569, 0.04259, 0.1257, 0.0425, 0.1257, 0.04293, 0.1253, 0.04293, 0.1253, 0.0425, 0.1176, 0.04508, 0.1181, 0.04531, 0.1178, 0.04564, 0.257, 0.04295, 0.2569, 0.04259, 0.2572, 0.04259, 0.1257, 0.04293, 0.1257, 0.04336, 0.1253, 0.04336, 0.1253, 0.04293, 0.1176, 0.04508, 0.1181, 0.04485, 0.1181, 0.04531, 0.257, 0.04295, 0.2572, 0.04259, 0.2574, 0.0428, 0.1159, 0.04487, 0.1159, 0.0453, 0.1155, 0.0453, 0.1155, 0.04487, 0.1176, 0.04508, 0.1178, 0.04452, 0.1181, 0.04485, 0.257, 0.04295, 0.2574, 0.0428, 0.2574, 0.0431, 0.1159, 0.0453, 0.1159, 0.04573, 0.1155, 0.04573, 0.1155, 0.0453, 0.1176, 0.04508, 0.1173, 0.04452, 0.1178, 0.04452, 0.257, 0.04295, 0.2574, 0.0431, 0.2572, 0.04332, 0.1255, 0.04484, 0.1255, 0.04527, 0.1251, 0.04527, 0.1251, 0.04484, 0.1243, 0.04455, 0.1244, 0.04474, 0.1239, 0.04474, 0.124, 0.04455, 0.124, 0.04455, 0.1239, 0.04474, 0.1236, 0.04442, 0.1238, 0.04433, 0.1238, 0.04433, 0.1236, 0.04442, 0.1236, 0.04395, 0.1238, 0.04403, 0.1238, 0.04403, 0.1236, 0.04395, 0.1239, 0.04362, 0.124, 0.04382, 0.124, 0.04382, 0.1239, 0.04362, 0.1244, 0.04362, 0.1243, 0.04382, 0.1243, 0.04382, 0.1244, 0.04362, 0.1247, 0.04395, 0.1245, 0.04403, 0.1245, 0.04403, 0.1247, 0.04395, 0.1247, 0.04442, 0.1245, 0.04433, 0.1245, 0.04433, 0.1247, 0.04442, 0.1244, 0.04474, 0.1243, 0.04455])
me_plane_002.materials.append(mat_material_001)
me_plane_002.use_remesh_fix_poles = True
me_plane_002.use_remesh_preserve_attributes = False
me_plane_002.use_mirror_vertex_groups = False
me_plane_002.update()
me_plane_003 = bpy.data.meshes.new('Plane.003')
me_plane_003.from_pydata([(0.3862, 0.9611, 0.2549), (0.5561, 0.9611, 0.2549), (0.3862, 1.216, 0.2549), (0.5561, 1.216, 0.2549), (0.3862, 1.141, 0.0747), (0.5561, 1.141, 0.0747), (0.3862, 0.9611, 6.878e-05), (0.5561, 0.9611, 6.878e-05), (0.3862, 0.7809, 0.0747), (0.5561, 0.7809, 0.0747), (0.3862, 0.7063, 0.2549), (0.5561, 0.7063, 0.2549), (0.3862, 0.7809, 0.435), (0.5561, 0.7809, 0.435), (0.3862, 0.9611, 0.5097), (0.5561, 0.9611, 0.5097), (0.3862, 1.141, 0.435), (0.5561, 1.141, 0.435), (0.5561, 1.078, 0.1381), (0.5561, 1.126, 0.2549), (0.5561, 0.9611, 0.08975), (0.5561, 0.8444, 0.1381), (0.5561, 0.796, 0.2549), (0.5561, 0.8444, 0.3716), (0.5561, 0.9611, 0.42), (0.5561, 1.078, 0.3716)], [], [(0, 2, 4), (1, 18, 19), (2, 3, 5, 4), (0, 4, 6), (1, 20, 18), (4, 5, 7, 6), (0, 6, 8), (1, 21, 20), (6, 7, 9, 8), (0, 8, 10), (1, 22, 21), (8, 9, 11, 10), (0, 10, 12), (1, 23, 22), (10, 11, 13, 12), (0, 12, 14), (1, 24, 23), (12, 13, 15, 14), (0, 14, 16), (1, 25, 24), (14, 15, 17, 16), (0, 16, 2), (1, 19, 25), (16, 17, 3, 2), (19, 18, 5, 3), (18, 20, 7, 5), (20, 21, 9, 7), (21, 22, 11, 9), (22, 23, 13, 11), (23, 24, 15, 13), (24, 25, 17, 15), (25, 19, 3, 17)])
_uv = me_plane_003.uv_layers.new(name='UVMap')
_uv.uv.foreach_set('vector', [0.1226, 0.04542, 0.1223, 0.04598, 0.122, 0.04565, 0.2574, 0.03693, 0.2575, 0.0373, 0.2572, 0.0373, 0.1251, 0.03804, 0.1255, 0.03804, 0.1255, 0.03846, 0.1251, 0.03846, 0.1226, 0.04542, 0.122, 0.04565, 0.122, 0.04519, 0.2574, 0.03693, 0.2577, 0.03708, 0.2575, 0.0373, 0.1208, 0.04481, 0.1212, 0.04481, 0.1212, 0.04524, 0.1208, 0.04524, 0.1226, 0.04542, 0.122, 0.04519, 0.1223, 0.04486, 0.2574, 0.03693, 0.2577, 0.03678, 0.2577, 0.03708, 0.1208, 0.04524, 0.1212, 0.04524, 0.1212, 0.04567, 0.1208, 0.04567, 0.1226, 0.04542, 0.1223, 0.04486, 0.1228, 0.04486, 0.2574, 0.03693, 0.2575, 0.03657, 0.2577, 0.03678, 0.1256, 0.0421, 0.1252, 0.0421, 0.1252, 0.04167, 0.1256, 0.04167, 0.1226, 0.04542, 0.1228, 0.04486, 0.1231, 0.04519, 0.2574, 0.03693, 0.2572, 0.03657, 0.2575, 0.03657, 0.1256, 0.04167, 0.1252, 0.04167, 0.1252, 0.04124, 0.1256, 0.04124, 0.1226, 0.04542, 0.1231, 0.04519, 0.1231, 0.04565, 0.2574, 0.03693, 0.257, 0.03678, 0.2572, 0.03657, 0.1231, 0.04486, 0.1235, 0.04486, 0.1235, 0.04529, 0.1231, 0.04529, 0.1226, 0.04542, 0.1231, 0.04565, 0.1228, 0.04598, 0.2574, 0.03693, 0.257, 0.03709, 0.257, 0.03678, 0.1231, 0.04529, 0.1235, 0.04529, 0.1235, 0.04572, 0.1231, 0.04572, 0.1226, 0.04542, 0.1228, 0.04598, 0.1223, 0.04598, 0.2574, 0.03693, 0.2572, 0.0373, 0.257, 0.03709, 0.1251, 0.0376, 0.1255, 0.0376, 0.1255, 0.03804, 0.1251, 0.03804, 0.1243, 0.03853, 0.1246, 0.03853, 0.1247, 0.03873, 0.1243, 0.03873, 0.1246, 0.03853, 0.1249, 0.03832, 0.1251, 0.0384, 0.1247, 0.03873, 0.1249, 0.03832, 0.1249, 0.03801, 0.1251, 0.03793, 0.1251, 0.0384, 0.1249, 0.03801, 0.1246, 0.0378, 0.1247, 0.0376, 0.1251, 0.03793, 0.1246, 0.0378, 0.1243, 0.0378, 0.1243, 0.0376, 0.1247, 0.0376, 0.1243, 0.0378, 0.1241, 0.03801, 0.1239, 0.03793, 0.1243, 0.0376, 0.1241, 0.03801, 0.1241, 0.03832, 0.1239, 0.0384, 0.1239, 0.03793, 0.1241, 0.03832, 0.1243, 0.03853, 0.1243, 0.03873, 0.1239, 0.0384])
me_plane_003.materials.append(mat_material_001)
me_plane_003.use_remesh_fix_poles = True
me_plane_003.use_remesh_preserve_attributes = False
me_plane_003.use_mirror_vertex_groups = False
me_plane_003.update()
me_plane_004 = bpy.data.meshes.new('Plane.004')
me_plane_004.from_pydata([(-0.3862, 0.9611, 0.2549), (-0.5561, 0.9611, 0.2549), (-0.3862, 1.216, 0.2549), (-0.5561, 1.216, 0.2549), (-0.3862, 1.141, 0.0747), (-0.5561, 1.141, 0.0747), (-0.3862, 0.9611, 6.878e-05), (-0.5561, 0.9611, 6.878e-05), (-0.3862, 0.7809, 0.0747), (-0.5561, 0.7809, 0.0747), (-0.3862, 0.7063, 0.2549), (-0.5561, 0.7063, 0.2549), (-0.3862, 0.7809, 0.435), (-0.5561, 0.7809, 0.435), (-0.3862, 0.9611, 0.5097), (-0.5561, 0.9611, 0.5097), (-0.3862, 1.141, 0.435), (-0.5561, 1.141, 0.435), (-0.5561, 1.078, 0.1381), (-0.5561, 1.126, 0.2549), (-0.5561, 0.9611, 0.08975), (-0.5561, 0.8444, 0.1381), (-0.5561, 0.796, 0.2549), (-0.5561, 0.8444, 0.3716), (-0.5561, 0.9611, 0.42), (-0.5561, 1.078, 0.3716)], [], [(0, 4, 2), (1, 19, 18), (2, 4, 5, 3), (0, 6, 4), (1, 18, 20), (4, 6, 7, 5), (0, 8, 6), (1, 20, 21), (6, 8, 9, 7), (0, 10, 8), (1, 21, 22), (8, 10, 11, 9), (0, 12, 10), (1, 22, 23), (10, 12, 13, 11), (0, 14, 12), (1, 23, 24), (12, 14, 15, 13), (0, 16, 14), (1, 24, 25), (14, 16, 17, 15), (0, 2, 16), (1, 25, 19), (16, 2, 3, 17), (19, 3, 5, 18), (18, 5, 7, 20), (20, 7, 9, 21), (21, 9, 11, 22), (22, 11, 13, 23), (23, 13, 15, 24), (24, 15, 17, 25), (25, 17, 3, 19)])
_uv = me_plane_004.uv_layers.new(name='UVMap')
_uv.uv.foreach_set('vector', [0.1197, 0.04537, 0.1202, 0.0456, 0.1199, 0.04593, 0.2478, 0.0442, 0.2479, 0.04457, 0.2476, 0.04457, 0.1217, 0.04558, 0.1217, 0.04601, 0.1212, 0.04601, 0.1212, 0.04558, 0.1197, 0.04537, 0.1202, 0.04514, 0.1202, 0.0456, 0.2478, 0.0442, 0.2476, 0.04457, 0.2474, 0.04435, 0.1247, 0.03873, 0.1247, 0.03916, 0.1243, 0.03916, 0.1243, 0.03873, 0.1197, 0.04537, 0.1199, 0.04481, 0.1202, 0.04514, 0.2478, 0.0442, 0.2474, 0.04435, 0.2474, 0.04405, 0.1247, 0.03916, 0.1247, 0.03959, 0.1243, 0.03959, 0.1243, 0.03916, 0.1197, 0.04537, 0.1194, 0.04481, 0.1199, 0.04481, 0.2478, 0.0442, 0.2474, 0.04405, 0.2476, 0.04384, 0.1252, 0.03581, 0.1252, 0.03538, 0.1256, 0.03538, 0.1256, 0.03581, 0.1197, 0.04537, 0.1191, 0.04514, 0.1194, 0.04481, 0.2478, 0.0442, 0.2476, 0.04384, 0.2479, 0.04384, 0.1252, 0.03538, 0.1252, 0.03495, 0.1256, 0.03495, 0.1256, 0.03538, 0.1197, 0.04537, 0.1191, 0.0456, 0.1191, 0.04514, 0.2478, 0.0442, 0.2479, 0.04384, 0.2481, 0.04405, 0.1254, 0.03635, 0.1254, 0.03678, 0.125, 0.03678, 0.125, 0.03635, 0.1197, 0.04537, 0.1194, 0.04593, 0.1191, 0.0456, 0.2478, 0.0442, 0.2481, 0.04405, 0.2481, 0.04435, 0.1254, 0.03678, 0.1254, 0.03721, 0.125, 0.03721, 0.125, 0.03678, 0.1197, 0.04537, 0.1199, 0.04593, 0.1194, 0.04593, 0.2478, 0.0442, 0.2481, 0.04435, 0.2479, 0.04457, 0.1217, 0.04515, 0.1217, 0.04558, 0.1212, 0.04558, 0.1212, 0.04515, 0.1151, 0.0458, 0.1151, 0.046, 0.1147, 0.04599, 0.1147, 0.0458, 0.1147, 0.0458, 0.1147, 0.04599, 0.1143, 0.04567, 0.1145, 0.04558, 0.1145, 0.04558, 0.1143, 0.04567, 0.1143, 0.0452, 0.1145, 0.04528, 0.1145, 0.04528, 0.1143, 0.0452, 0.1147, 0.04487, 0.1147, 0.04507, 0.1147, 0.04507, 0.1147, 0.04487, 0.1151, 0.04487, 0.1151, 0.04507, 0.1151, 0.04507, 0.1151, 0.04487, 0.1155, 0.0452, 0.1153, 0.04528, 0.1153, 0.04528, 0.1155, 0.0452, 0.1155, 0.04567, 0.1153, 0.04558, 0.1153, 0.04558, 0.1155, 0.04567, 0.1151, 0.046, 0.1151, 0.0458])
me_plane_004.materials.append(mat_material_001)
me_plane_004.use_remesh_fix_poles = True
me_plane_004.use_remesh_preserve_attributes = False
me_plane_004.use_mirror_vertex_groups = False
me_plane_004.update()

# ---- objects
ob_pickup_03_yellow = bpy.data.objects.new('Pickup_03_Yellow', me_plane)
ob_wheel_fl = bpy.data.objects.new('Wheel_FL', me_plane_001)
ob_wheel_fr = bpy.data.objects.new('Wheel_FR', me_plane_002)
ob_wheel_rl = bpy.data.objects.new('Wheel_RL', me_plane_003)
ob_wheel_rr = bpy.data.objects.new('Wheel_RR', me_plane_004)

# ---- transforms, parenting, visibility, modifiers, constraints
ob_pickup_03_yellow.location = (0.0, 0.0, 0.0)
ob_pickup_03_yellow.lineart.crease_threshold = 0.0
ob_wheel_fl.parent = ob_pickup_03_yellow
ob_wheel_fl.location = (0.0, 0.0, 0.0)
ob_wheel_fl.lineart.crease_threshold = 0.0
ob_wheel_fr.parent = ob_pickup_03_yellow
ob_wheel_fr.location = (0.0, 0.0, 0.0)
ob_wheel_fr.lineart.crease_threshold = 0.0
ob_wheel_rl.parent = ob_pickup_03_yellow
ob_wheel_rl.location = (0.0, 0.0, 0.0)
ob_wheel_rl.lineart.crease_threshold = 0.0
ob_wheel_rr.parent = ob_pickup_03_yellow
ob_wheel_rr.location = (0.0, 0.0, 0.0)
ob_wheel_rr.lineart.crease_threshold = 0.0

# ---- collection membership
col_collection.objects.link(ob_pickup_03_yellow)
col_collection.objects.link(ob_wheel_fl)
col_collection.objects.link(ob_wheel_fr)
col_collection.objects.link(ob_wheel_rl)
col_collection.objects.link(ob_wheel_rr)

# ---- scene / render settings (as saved in the file)
scene.frame_start = 1; scene.frame_end = 250; scene.frame_set(3)
scene.render.engine = 'BLENDER_EEVEE_NEXT'
scene.cycles.use_denoising = False
scene.cycles.samples = 128
scene.cycles.sampling_pattern = 'TABULATED_SOBOL'
scene.cycles.use_adaptive_sampling = False
scene.cycles.use_light_tree = False
scene.view_settings.view_transform = 'Filmic'
bpy.context.view_layer.update()

# ---- added for rendering (the .blend has no active camera and no usable light): camera, sun
cam_auto = bpy.data.cameras.new('AutoCamera')
cam_auto.lens = 50.0
cam_auto.sensor_width = 36.0
cam_auto.clip_end = 1000.0
ob_auto_camera = bpy.data.objects.new('AutoCamera', cam_auto)
scene.collection.objects.link(ob_auto_camera)
ob_auto_camera.location = (3.44609, -4.11106, 3.30476)
ob_auto_camera.rotation_euler = (1.09748, -7.21219e-08, 0.694738)
scene.camera = ob_auto_camera
light_auto_sun = bpy.data.lights.new('AutoSun', 'SUN')
light_auto_sun.energy = 3.0
light_auto_sun.angle = 0.0523599
ob_auto_sun = bpy.data.objects.new('AutoSun', light_auto_sun)
scene.collection.objects.link(ob_auto_sun)
ob_auto_sun.rotation_euler = (0.872665, 0.174533, 0.523599)
bpy.context.view_layer.update()
